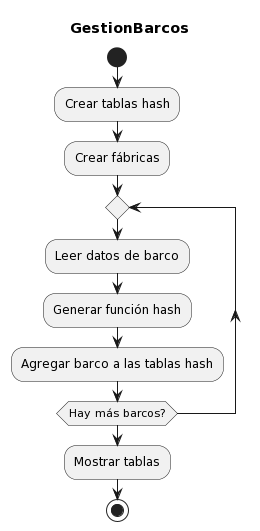

The diagram above was rendered by PlantUML. Its source (embedded in the PNG):
@startuml
title GestionBarcos

start
:Crear tablas hash;
:Crear fábricas;
repeat
  :Leer datos de barco;
  :Generar función hash;
  :Agregar barco a las tablas hash;
repeat while (Hay más barcos?)
:Mostrar tablas;
stop
@enduml